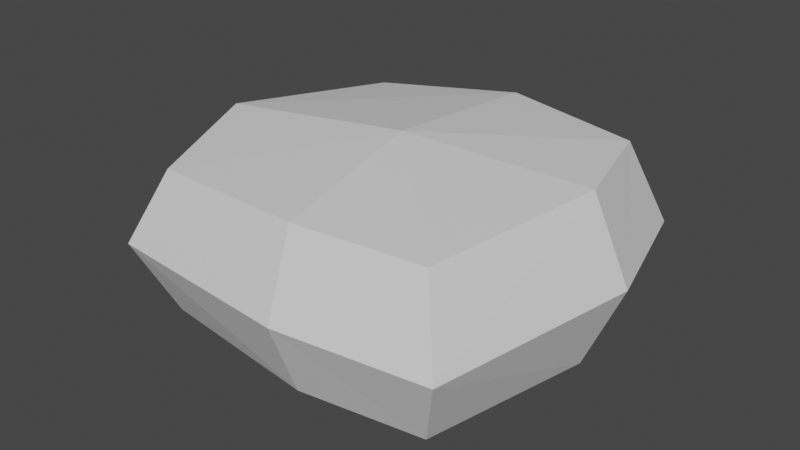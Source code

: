 # Source: Rock_Platform_S_01.blend  (saved by Blender 3.0.42; exported with 4.5.12 LTS)
import bpy
from mathutils import Matrix  # noqa: F401  (used for matrix-valued properties, if any)

bpy.ops.wm.read_factory_settings(use_empty=True)
scene = bpy.context.scene
scene.name = 'Scene'

# ---- collections
col_collection = bpy.data.collections.new('Collection'); scene.collection.children.link(col_collection)

# ---- materials (node trees are filled in below, after node groups)
mat_material = bpy.data.materials.new('Material')
mat_material.alpha_threshold = 0.0
mat_material.use_transparent_shadow = False
mat_material.line_color = (0.0, 0.0, 0.0, 1.0)

# ---- material node trees
mat_material.use_nodes = True; mat_material.node_tree.nodes.clear()
_N = mat_material.node_tree.nodes; _L = mat_material.node_tree.links
n0 = _N.new('ShaderNodeOutputMaterial'); n0.name = 'Material Output'; n0.location = (300, 300)
n1 = _N.new('ShaderNodeBsdfPrincipled'); n1.name = 'Principled BSDF'; n1.location = (10, 300)
n1.distribution = 'GGX'
n1.subsurface_method = 'RANDOM_WALK_SKIN'
n1.inputs[2].default_value = 0.4
n1.inputs[3].default_value = 1.45
n1.inputs[27].default_value = (0.0, 0.0, 0.0, 1.0)
n1.inputs[28].default_value = 1.0
_L.new(n1.outputs[0], n0.inputs[0])
n0.is_active_output = True

# ---- world
world_world = bpy.data.worlds.new('World'); scene.world = world_world
world_world.use_nodes = True; world_world.node_tree.nodes.clear()
_N = world_world.node_tree.nodes; _L = world_world.node_tree.links
n0 = _N.new('ShaderNodeOutputWorld'); n0.name = 'World Output'; n0.location = (300, 300)
n1 = _N.new('ShaderNodeBackground'); n1.name = 'Background'; n1.location = (10, 300)
n1.inputs[0].default_value = (0.05088, 0.05088, 0.05088, 1.0)
_L.new(n1.outputs[0], n0.inputs[0])
n0.is_active_output = True
world_world.color = (0.05088, 0.05088, 0.05088)
world_world.use_sun_shadow = False
world_world.sun_shadow_jitter_overblur = 0.0

# ---- meshes
me_rock_platform_s_01 = bpy.data.meshes.new('Rock_Platform_S_01')
me_rock_platform_s_01.from_pydata([(0.004421, 0.4301, 0.2056), (-0.3478, 0.3507, 0.1721), (0.4361, 0.07612, 0.2056), (-0.3478, -0.3564, 0.1745), (-0.4661, -0.04817, 0.2029), (0.3593, 0.3507, 0.2006), (0.05363, -0.3944, 0.193), (0.3593, -0.3564, 0.1882), (0.00573, -0.00285, 0.2433), (0.00403, 0.5148, 0.0), (-0.4187, 0.4195, 0.0), (0.522, 0.09004, 0.0), (-0.4186, -0.429, 0.0), (-0.5605, -0.05911, 0.0), (0.4299, 0.4196, 0.0), (0.06308, -0.4746, 0.0), (0.4299, -0.429, 0.0), (0.004421, 0.4301, -0.2056), (-0.3478, 0.3507, -0.1721), (0.4361, 0.07612, -0.2056), (-0.3478, -0.3564, -0.1745), (-0.4661, -0.04817, -0.2029), (0.3593, 0.3507, -0.2006), (0.05363, -0.3944, -0.193), (0.3593, -0.3564, -0.1882), (0.00573, -0.00285, -0.2433)], [], [(0, 1, 4, 8), (5, 0, 8, 2), (7, 2, 8, 6), (5, 2, 11, 14), (0, 5, 14, 9), (2, 7, 16, 11), (1, 0, 9, 10), (4, 1, 10, 13), (7, 6, 15, 16), (6, 3, 12, 15), (3, 4, 13, 12), (8, 4, 3, 6), (17, 25, 21, 18), (22, 19, 25, 17), (24, 23, 25, 19), (22, 14, 11, 19), (17, 9, 14, 22), (19, 11, 16, 24), (18, 10, 9, 17), (21, 13, 10, 18), (24, 16, 15, 23), (23, 15, 12, 20), (20, 12, 13, 21), (25, 23, 20, 21)])
_uv = me_rock_platform_s_01.uv_layers.new(name='UVMap')
_uv.uv.foreach_set('vector', [0.0, 0.0, 0.0, 0.0, 0.0, 0.0, 0.0, 0.0, 0.0, 0.0, 0.0, 0.0, 0.0, 0.0, 0.0, 0.0, 0.0, 0.0, 0.0, 0.0, 0.0, 0.0, 0.0, 0.0, 0.0, 0.0, 0.0, 0.0, 0.0, 0.0, 0.0, 0.0, 0.0, 0.0, 0.0, 0.0, 0.0, 0.0, 0.0, 0.0, 0.0, 0.0, 0.0, 0.0, 0.0, 0.0, 0.0, 0.0, 0.0, 0.0, 0.0, 0.0, 0.0, 0.0, 0.0, 0.0, 0.0, 0.0, 0.0, 0.0, 0.0, 0.0, 0.0, 0.0, 0.0, 0.0, 0.0, 0.0, 0.0, 0.0, 0.0, 0.0, 0.0, 0.0, 0.0, 0.0, 0.0, 0.0, 0.0, 0.0, 0.0, 0.0, 0.0, 0.0, 0.0, 0.0, 0.0, 0.0, 0.0, 0.0, 0.0, 0.0, 0.0, 0.0, 0.0, 0.0, 0.0, 0.0, 0.0, 0.0, 0.0, 0.0, 0.0, 0.0, 0.0, 0.0, 0.0, 0.0, 0.0, 0.0, 0.0, 0.0, 0.0, 0.0, 0.0, 0.0, 0.0, 0.0, 0.0, 0.0, 0.0, 0.0, 0.0, 0.0, 0.0, 0.0, 0.0, 0.0, 0.0, 0.0, 0.0, 0.0, 0.0, 0.0, 0.0, 0.0, 0.0, 0.0, 0.0, 0.0, 0.0, 0.0, 0.0, 0.0, 0.0, 0.0, 0.0, 0.0, 0.0, 0.0, 0.0, 0.0, 0.0, 0.0, 0.0, 0.0, 0.0, 0.0, 0.0, 0.0, 0.0, 0.0, 0.0, 0.0, 0.0, 0.0, 0.0, 0.0, 0.0, 0.0, 0.0, 0.0, 0.0, 0.0, 0.0, 0.0, 0.0, 0.0, 0.0, 0.0, 0.0, 0.0, 0.0, 0.0, 0.0, 0.0, 0.0, 0.0, 0.0, 0.0, 0.0, 0.0])
me_rock_platform_s_01.materials.append(mat_material)
me_rock_platform_s_01.use_remesh_preserve_volume = False
me_rock_platform_s_01.use_remesh_preserve_attributes = False
me_rock_platform_s_01.use_mirror_vertex_groups = False
me_rock_platform_s_01.update()

# ---- objects
ob_rock_platform_s_01 = bpy.data.objects.new('Rock_Platform_S_01', me_rock_platform_s_01)

# ---- transforms, parenting, visibility, modifiers, constraints
ob_rock_platform_s_01.location = (0.0, 0.0, 0.0)
ob_rock_platform_s_01.lock_rotations_4d = False
ob_rock_platform_s_01.empty_display_type = 'ARROWS'
ob_rock_platform_s_01.lineart.crease_threshold = 0.0

# ---- collection membership
col_collection.objects.link(ob_rock_platform_s_01)

# ---- scene / render settings (as saved in the file)
scene.frame_start = 1; scene.frame_end = 250; scene.frame_set(1)
scene.render.engine = 'BLENDER_EEVEE_NEXT'
scene.cycles.sampling_pattern = 'TABULATED_SOBOL'
scene.cycles.use_light_tree = False
scene.view_settings.view_transform = 'Filmic'
bpy.context.view_layer.update()

# ---- added for rendering (the .blend has no active camera and no usable light): camera, sun
cam_auto = bpy.data.cameras.new('AutoCamera')
cam_auto.lens = 50.0
cam_auto.sensor_width = 36.0
cam_auto.clip_end = 1000.0
ob_auto_camera = bpy.data.objects.new('AutoCamera', cam_auto)
scene.collection.objects.link(ob_auto_camera)
ob_auto_camera.location = (1.41043, -1.69549, 1.14374)
ob_auto_camera.rotation_euler = (1.09748, -7.21219e-08, 0.694738)
scene.camera = ob_auto_camera
light_auto_sun = bpy.data.lights.new('AutoSun', 'SUN')
light_auto_sun.energy = 3.0
light_auto_sun.angle = 0.0523599
ob_auto_sun = bpy.data.objects.new('AutoSun', light_auto_sun)
scene.collection.objects.link(ob_auto_sun)
ob_auto_sun.rotation_euler = (0.872665, 0.174533, 0.523599)
bpy.context.view_layer.update()
